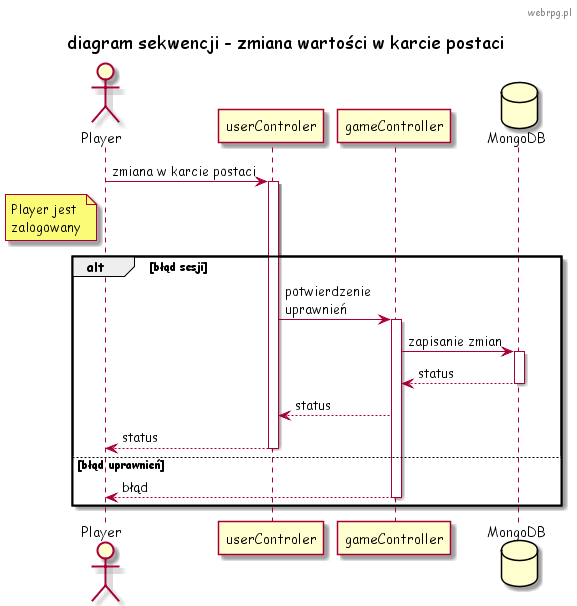

The diagram above was rendered by PlantUML. Its source (embedded in the PNG):
@startuml
skinparam defaultFontName "Comic Sans MS"
header webrpg.pl
title "diagram sekwencji - zmiana wartości w karcie postaci"

actor Player
participant "userControler" as UserController
participant "gameController" as GameController
database MongoDB as db

Player -> UserController : zmiana w karcie postaci
activate UserController

note left of Player: Player jest\nzalogowany 

alt błąd sesji

    UserController -> GameController : potwierdzenie\nuprawnień
        activate GameController
    GameController -> db : zapisanie zmian
        activate db
    db --> GameController : status
        deactivate db
    GameController --> UserController : status 
    UserController --> Player : status

    else błąd uprawnień 
        deactivate UserController

    GameController --> Player : błąd
        deactivate GameController

end



@enduml